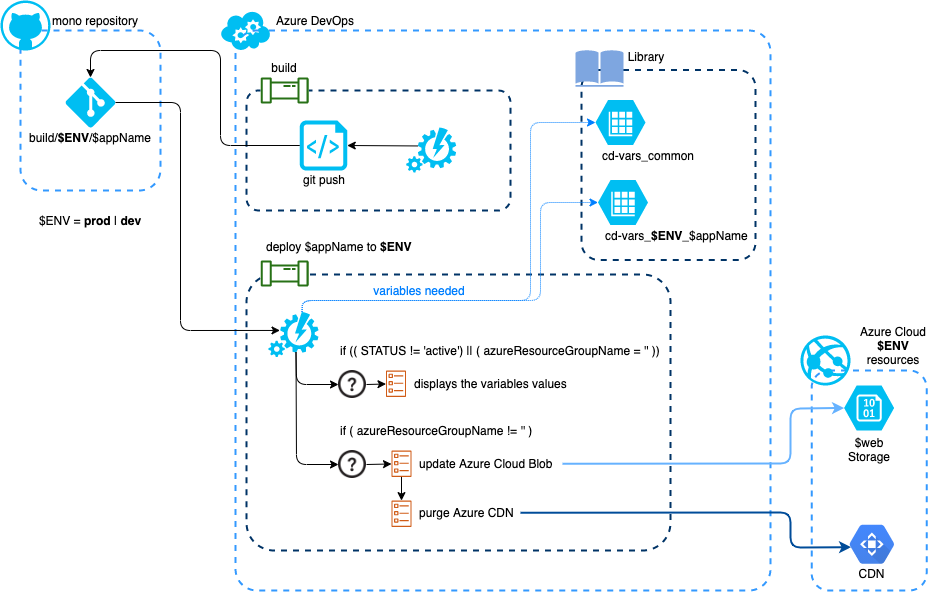

The diagram above was exported from draw.io. Its source (the exported page's mxGraphModel, read from the mxfile embedded in the PNG):
<mxGraphModel dx="988" dy="644" grid="1" gridSize="10" guides="1" tooltips="1" connect="1" arrows="1" fold="1" page="1" pageScale="1" pageWidth="1169" pageHeight="827" math="0" shadow="0">
  <root>
    <mxCell id="Hde26g8wC9V_Qqi3oee4-0" />
    <mxCell id="Hde26g8wC9V_Qqi3oee4-1" parent="Hde26g8wC9V_Qqi3oee4-0" />
    <mxCell id="Hde26g8wC9V_Qqi3oee4-3" value="" style="rounded=1;whiteSpace=wrap;html=1;dashed=1;strokeColor=#3399FF;strokeWidth=2;fillColor=none;arcSize=4;" parent="Hde26g8wC9V_Qqi3oee4-1" vertex="1">
      <mxGeometry x="245" y="30" width="535" height="560" as="geometry" />
    </mxCell>
    <mxCell id="Hde26g8wC9V_Qqi3oee4-113" value="" style="rounded=1;whiteSpace=wrap;html=1;dashed=1;strokeColor=#003366;strokeWidth=2;fillColor=none;arcSize=10;" parent="Hde26g8wC9V_Qqi3oee4-1" vertex="1">
      <mxGeometry x="256" y="274" width="424" height="276" as="geometry" />
    </mxCell>
    <mxCell id="Hde26g8wC9V_Qqi3oee4-2" value="" style="rounded=1;whiteSpace=wrap;html=1;dashed=1;strokeColor=#3399FF;strokeWidth=2;fillColor=none;" parent="Hde26g8wC9V_Qqi3oee4-1" vertex="1">
      <mxGeometry x="30" y="30" width="140" height="160" as="geometry" />
    </mxCell>
    <mxCell id="Hde26g8wC9V_Qqi3oee4-4" value="" style="rounded=1;whiteSpace=wrap;html=1;dashed=1;strokeColor=#003366;strokeWidth=2;fillColor=none;arcSize=10;" parent="Hde26g8wC9V_Qqi3oee4-1" vertex="1">
      <mxGeometry x="256" y="90" width="264" height="120" as="geometry" />
    </mxCell>
    <mxCell id="Hde26g8wC9V_Qqi3oee4-6" value="" style="verticalLabelPosition=bottom;html=1;verticalAlign=top;align=center;strokeColor=none;fillColor=#00BEF2;shape=mxgraph.azure.github_code;pointerEvents=1;rounded=1;dashed=1;" parent="Hde26g8wC9V_Qqi3oee4-1" vertex="1">
      <mxGeometry x="10" width="50" height="50" as="geometry" />
    </mxCell>
    <mxCell id="Hde26g8wC9V_Qqi3oee4-8" value="mono repository" style="text;html=1;strokeColor=none;fillColor=none;align=center;verticalAlign=middle;whiteSpace=wrap;rounded=0;dashed=1;" parent="Hde26g8wC9V_Qqi3oee4-1" vertex="1">
      <mxGeometry x="60" y="10" width="90" height="20" as="geometry" />
    </mxCell>
    <mxCell id="Hde26g8wC9V_Qqi3oee4-9" value="" style="verticalLabelPosition=bottom;html=1;verticalAlign=top;align=center;strokeColor=none;fillColor=#00BEF2;shape=mxgraph.azure.cloud_service;rounded=1;dashed=1;" parent="Hde26g8wC9V_Qqi3oee4-1" vertex="1">
      <mxGeometry x="230" y="10" width="50" height="40" as="geometry" />
    </mxCell>
    <mxCell id="Hde26g8wC9V_Qqi3oee4-10" value="" style="verticalLabelPosition=bottom;html=1;verticalAlign=top;align=center;strokeColor=none;fillColor=#00BEF2;shape=mxgraph.azure.automation;pointerEvents=1;rounded=1;dashed=1;" parent="Hde26g8wC9V_Qqi3oee4-1" vertex="1">
      <mxGeometry x="278" y="311.5" width="50" height="45" as="geometry" />
    </mxCell>
    <mxCell id="Hde26g8wC9V_Qqi3oee4-11" value="Azure DevOps" style="text;html=1;strokeColor=none;fillColor=none;align=center;verticalAlign=middle;whiteSpace=wrap;rounded=0;" parent="Hde26g8wC9V_Qqi3oee4-1" vertex="1">
      <mxGeometry x="280" y="10" width="90" height="20" as="geometry" />
    </mxCell>
    <mxCell id="Hde26g8wC9V_Qqi3oee4-22" style="edgeStyle=orthogonalEdgeStyle;rounded=0;orthogonalLoop=1;jettySize=auto;html=1;exitX=0.5;exitY=1;exitDx=0;exitDy=0;" parent="Hde26g8wC9V_Qqi3oee4-1" source="Hde26g8wC9V_Qqi3oee4-3" target="Hde26g8wC9V_Qqi3oee4-3" edge="1">
      <mxGeometry relative="1" as="geometry" />
    </mxCell>
    <mxCell id="Hde26g8wC9V_Qqi3oee4-39" style="edgeStyle=orthogonalEdgeStyle;rounded=0;orthogonalLoop=1;jettySize=auto;html=1;exitX=1;exitY=0.5;exitDx=0;exitDy=0;entryX=0;entryY=0.5;entryDx=0;entryDy=0;" parent="Hde26g8wC9V_Qqi3oee4-1" edge="1">
      <mxGeometry relative="1" as="geometry">
        <mxPoint x="512" y="275" as="sourcePoint" />
      </mxGeometry>
    </mxCell>
    <mxCell id="Hde26g8wC9V_Qqi3oee4-45" style="edgeStyle=orthogonalEdgeStyle;rounded=0;orthogonalLoop=1;jettySize=auto;html=1;exitX=1;exitY=0.5;exitDx=0;exitDy=0;exitPerimeter=0;entryX=0;entryY=0.5;entryDx=0;entryDy=0;" parent="Hde26g8wC9V_Qqi3oee4-1" edge="1">
      <mxGeometry relative="1" as="geometry">
        <mxPoint x="590" y="458" as="sourcePoint" />
      </mxGeometry>
    </mxCell>
    <mxCell id="Hde26g8wC9V_Qqi3oee4-56" value="" style="rounded=1;whiteSpace=wrap;html=1;dashed=1;strokeColor=#003366;strokeWidth=2;fillColor=none;arcSize=10;" parent="Hde26g8wC9V_Qqi3oee4-1" vertex="1">
      <mxGeometry x="591" y="69.5" width="174" height="190" as="geometry" />
    </mxCell>
    <mxCell id="Hde26g8wC9V_Qqi3oee4-57" value="" style="shadow=0;dashed=0;html=1;strokeColor=none;fillColor=#7EA6E0;labelPosition=center;verticalLabelPosition=bottom;verticalAlign=top;align=center;outlineConnect=0;shape=mxgraph.veeam.library;aspect=fixed;gradientColor=none;" parent="Hde26g8wC9V_Qqi3oee4-1" vertex="1">
      <mxGeometry x="585" y="49.5" width="48" height="36.8" as="geometry" />
    </mxCell>
    <mxCell id="Hde26g8wC9V_Qqi3oee4-60" value="" style="outlineConnect=0;fontColor=#232F3E;gradientColor=none;fillColor=#D05C17;strokeColor=none;dashed=0;verticalLabelPosition=bottom;verticalAlign=top;align=center;html=1;fontSize=12;fontStyle=0;aspect=fixed;pointerEvents=1;shape=mxgraph.aws4.ecs_task;shadow=0;" parent="Hde26g8wC9V_Qqi3oee4-1" vertex="1">
      <mxGeometry x="395.5" y="370.00000000000017" width="20" height="26.5" as="geometry" />
    </mxCell>
    <mxCell id="Hde26g8wC9V_Qqi3oee4-64" value="" style="outlineConnect=0;fontColor=#232F3E;gradientColor=none;fillColor=#D05C17;strokeColor=none;dashed=0;verticalLabelPosition=bottom;verticalAlign=top;align=center;html=1;fontSize=12;fontStyle=0;aspect=fixed;pointerEvents=1;shape=mxgraph.aws4.ecs_task;shadow=0;" parent="Hde26g8wC9V_Qqi3oee4-1" vertex="1">
      <mxGeometry x="401" y="450" width="20" height="26.5" as="geometry" />
    </mxCell>
    <mxCell id="Hde26g8wC9V_Qqi3oee4-65" value="displays the variables values" style="text;html=1;strokeColor=none;fillColor=none;align=left;verticalAlign=middle;whiteSpace=wrap;rounded=0;shadow=0;" parent="Hde26g8wC9V_Qqi3oee4-1" vertex="1">
      <mxGeometry x="421.5" y="373.25000000000006" width="156" height="20" as="geometry" />
    </mxCell>
    <mxCell id="Hde26g8wC9V_Qqi3oee4-66" value="update Azure Cloud Blob" style="text;html=1;strokeColor=none;fillColor=none;align=left;verticalAlign=middle;whiteSpace=wrap;rounded=0;shadow=0;" parent="Hde26g8wC9V_Qqi3oee4-1" vertex="1">
      <mxGeometry x="427" y="453.25" width="145" height="20" as="geometry" />
    </mxCell>
    <mxCell id="Hde26g8wC9V_Qqi3oee4-71" value="" style="outlineConnect=0;fontColor=#232F3E;gradientColor=none;fillColor=#D05C17;strokeColor=none;dashed=0;verticalLabelPosition=bottom;verticalAlign=top;align=center;html=1;fontSize=12;fontStyle=0;aspect=fixed;pointerEvents=1;shape=mxgraph.aws4.ecs_task;shadow=0;" parent="Hde26g8wC9V_Qqi3oee4-1" vertex="1">
      <mxGeometry x="401" y="500" width="20" height="26.5" as="geometry" />
    </mxCell>
    <mxCell id="Hde26g8wC9V_Qqi3oee4-72" value="purge Azure CDN" style="text;html=1;strokeColor=none;fillColor=none;align=left;verticalAlign=middle;whiteSpace=wrap;rounded=0;shadow=0;" parent="Hde26g8wC9V_Qqi3oee4-1" vertex="1">
      <mxGeometry x="427" y="500" width="103" height="24.25" as="geometry" />
    </mxCell>
    <mxCell id="Hde26g8wC9V_Qqi3oee4-73" value="" style="endArrow=classic;html=1;" parent="Hde26g8wC9V_Qqi3oee4-1" source="Hde26g8wC9V_Qqi3oee4-64" target="Hde26g8wC9V_Qqi3oee4-71" edge="1">
      <mxGeometry width="50" height="50" relative="1" as="geometry">
        <mxPoint x="260" y="770" as="sourcePoint" />
        <mxPoint x="310" y="720" as="targetPoint" />
      </mxGeometry>
    </mxCell>
    <mxCell id="Hde26g8wC9V_Qqi3oee4-99" value="$ENV = &lt;b&gt;prod&lt;/b&gt; | &lt;b&gt;dev&lt;/b&gt;" style="text;html=1;strokeColor=none;fillColor=none;align=center;verticalAlign=middle;whiteSpace=wrap;rounded=0;shadow=0;" parent="Hde26g8wC9V_Qqi3oee4-1" vertex="1">
      <mxGeometry x="40" y="210" width="120" height="20" as="geometry" />
    </mxCell>
    <mxCell id="Hde26g8wC9V_Qqi3oee4-107" value="" style="group;fillColor=#ffffff;" parent="Hde26g8wC9V_Qqi3oee4-1" vertex="1" connectable="0">
      <mxGeometry x="270" y="57" width="48.28999999999999" height="46" as="geometry" />
    </mxCell>
    <mxCell id="Hde26g8wC9V_Qqi3oee4-103" value="" style="outlineConnect=0;fontColor=#232F3E;gradientColor=none;fillColor=#277116;strokeColor=none;dashed=0;verticalLabelPosition=bottom;verticalAlign=top;align=center;html=1;fontSize=12;fontStyle=0;aspect=fixed;pointerEvents=1;shape=mxgraph.aws4.iot_analytics_pipeline;" parent="Hde26g8wC9V_Qqi3oee4-107" vertex="1">
      <mxGeometry y="20" width="48.29" height="26" as="geometry" />
    </mxCell>
    <mxCell id="Hde26g8wC9V_Qqi3oee4-105" value="build" style="text;html=1;strokeColor=none;fillColor=none;align=center;verticalAlign=middle;whiteSpace=wrap;rounded=0;" parent="Hde26g8wC9V_Qqi3oee4-107" vertex="1">
      <mxGeometry x="4.1499999999999915" width="40" height="20" as="geometry" />
    </mxCell>
    <mxCell id="Hde26g8wC9V_Qqi3oee4-110" value="" style="group" parent="Hde26g8wC9V_Qqi3oee4-1" vertex="1" connectable="0">
      <mxGeometry x="303.99999999999994" y="120" width="60" height="69" as="geometry" />
    </mxCell>
    <mxCell id="Hde26g8wC9V_Qqi3oee4-26" value="" style="verticalLabelPosition=bottom;html=1;verticalAlign=top;align=center;strokeColor=none;fillColor=#00BEF2;shape=mxgraph.azure.script_file;pointerEvents=1;rounded=1;dashed=1;" parent="Hde26g8wC9V_Qqi3oee4-110" vertex="1">
      <mxGeometry x="5.25" width="47.5" height="50" as="geometry" />
    </mxCell>
    <mxCell id="Hde26g8wC9V_Qqi3oee4-27" value="git push" style="text;html=1;strokeColor=none;fillColor=none;align=center;verticalAlign=middle;whiteSpace=wrap;rounded=0;dashed=1;" parent="Hde26g8wC9V_Qqi3oee4-110" vertex="1">
      <mxGeometry y="49" width="60" height="20" as="geometry" />
    </mxCell>
    <mxCell id="Hde26g8wC9V_Qqi3oee4-111" value="" style="verticalLabelPosition=bottom;html=1;verticalAlign=top;align=center;strokeColor=none;fillColor=#00BEF2;shape=mxgraph.azure.automation;pointerEvents=1;rounded=1;dashed=1;" parent="Hde26g8wC9V_Qqi3oee4-1" vertex="1">
      <mxGeometry x="415.71000000000004" y="127" width="50" height="45" as="geometry" />
    </mxCell>
    <mxCell id="Hde26g8wC9V_Qqi3oee4-112" value="" style="endArrow=classic;html=1;exitX=0.23;exitY=0.41;exitDx=0;exitDy=0;exitPerimeter=0;entryX=1;entryY=0.5;entryDx=0;entryDy=0;entryPerimeter=0;" parent="Hde26g8wC9V_Qqi3oee4-1" source="Hde26g8wC9V_Qqi3oee4-111" target="Hde26g8wC9V_Qqi3oee4-26" edge="1">
      <mxGeometry width="50" height="50" relative="1" as="geometry">
        <mxPoint x="360" y="280" as="sourcePoint" />
        <mxPoint x="410" y="230" as="targetPoint" />
      </mxGeometry>
    </mxCell>
    <mxCell id="Hde26g8wC9V_Qqi3oee4-116" value="" style="group;fillColor=#ffffff;" parent="Hde26g8wC9V_Qqi3oee4-1" vertex="1" connectable="0">
      <mxGeometry x="270" y="236" width="48.289999999999964" height="49.99999999999994" as="geometry" />
    </mxCell>
    <mxCell id="Hde26g8wC9V_Qqi3oee4-117" value="" style="group" parent="Hde26g8wC9V_Qqi3oee4-1" vertex="1" connectable="0">
      <mxGeometry x="75" y="77" width="50" height="70" as="geometry" />
    </mxCell>
    <mxCell id="Hde26g8wC9V_Qqi3oee4-109" value="" style="group" parent="Hde26g8wC9V_Qqi3oee4-117" vertex="1" connectable="0">
      <mxGeometry width="50" height="70" as="geometry" />
    </mxCell>
    <mxCell id="Hde26g8wC9V_Qqi3oee4-88" value="" style="verticalLabelPosition=bottom;html=1;verticalAlign=top;align=center;strokeColor=none;fillColor=#00BEF2;shape=mxgraph.azure.git_repository;rounded=1;dashed=1;" parent="Hde26g8wC9V_Qqi3oee4-109" vertex="1">
      <mxGeometry width="50" height="50" as="geometry" />
    </mxCell>
    <mxCell id="Hde26g8wC9V_Qqi3oee4-89" value="build/&lt;b&gt;$ENV&lt;/b&gt;/$appName" style="text;html=1;strokeColor=none;fillColor=none;align=center;verticalAlign=middle;whiteSpace=wrap;rounded=0;dashed=1;" parent="Hde26g8wC9V_Qqi3oee4-109" vertex="1">
      <mxGeometry x="5" y="50" width="40" height="20" as="geometry" />
    </mxCell>
    <mxCell id="Hde26g8wC9V_Qqi3oee4-118" value="" style="endArrow=classic;html=1;entryX=0.5;entryY=0;entryDx=0;entryDy=0;entryPerimeter=0;exitX=0;exitY=0.5;exitDx=0;exitDy=0;exitPerimeter=0;" parent="Hde26g8wC9V_Qqi3oee4-1" source="Hde26g8wC9V_Qqi3oee4-26" target="Hde26g8wC9V_Qqi3oee4-88" edge="1">
      <mxGeometry width="50" height="50" relative="1" as="geometry">
        <mxPoint x="120" y="320" as="sourcePoint" />
        <mxPoint x="170" y="270" as="targetPoint" />
        <Array as="points">
          <mxPoint x="230" y="145" />
          <mxPoint x="230" y="50" />
          <mxPoint x="100" y="50" />
        </Array>
      </mxGeometry>
    </mxCell>
    <mxCell id="Hde26g8wC9V_Qqi3oee4-119" value="" style="endArrow=classic;html=1;exitX=1;exitY=0.5;exitDx=0;exitDy=0;exitPerimeter=0;entryX=0.23;entryY=0.41;entryDx=0;entryDy=0;entryPerimeter=0;" parent="Hde26g8wC9V_Qqi3oee4-1" source="Hde26g8wC9V_Qqi3oee4-88" target="Hde26g8wC9V_Qqi3oee4-10" edge="1">
      <mxGeometry width="50" height="50" relative="1" as="geometry">
        <mxPoint x="120" y="300" as="sourcePoint" />
        <mxPoint x="170" y="250" as="targetPoint" />
        <Array as="points">
          <mxPoint x="190" y="102" />
          <mxPoint x="190" y="330" />
        </Array>
      </mxGeometry>
    </mxCell>
    <mxCell id="NvtTaU3lkgIVDfhCD0md-0" value="" style="shape=image;html=1;verticalAlign=top;verticalLabelPosition=bottom;labelBackgroundColor=#ffffff;imageAspect=0;aspect=fixed;image=https://cdn0.iconfinder.com/data/icons/glyphpack/34/question-circle-128.png;strokeColor=#003366;gradientColor=none;" parent="Hde26g8wC9V_Qqi3oee4-1" vertex="1">
      <mxGeometry x="348.00000000000006" y="370" width="28" height="28" as="geometry" />
    </mxCell>
    <mxCell id="NvtTaU3lkgIVDfhCD0md-1" value="" style="shape=image;html=1;verticalAlign=top;verticalLabelPosition=bottom;labelBackgroundColor=#ffffff;imageAspect=0;aspect=fixed;image=https://cdn0.iconfinder.com/data/icons/glyphpack/34/question-circle-128.png;strokeColor=#003366;gradientColor=none;" parent="Hde26g8wC9V_Qqi3oee4-1" vertex="1">
      <mxGeometry x="348.00000000000006" y="450" width="28" height="28" as="geometry" />
    </mxCell>
    <mxCell id="NvtTaU3lkgIVDfhCD0md-2" value="if (( STATUS != 'active') || (&amp;nbsp;azureResourceGroupName&lt;span&gt;&amp;nbsp;= '' ))&lt;/span&gt;" style="text;html=1;strokeColor=none;fillColor=none;align=left;verticalAlign=middle;whiteSpace=wrap;rounded=0;" parent="Hde26g8wC9V_Qqi3oee4-1" vertex="1">
      <mxGeometry x="348" y="340" width="332" height="20" as="geometry" />
    </mxCell>
    <mxCell id="NvtTaU3lkgIVDfhCD0md-4" value="" style="verticalLabelPosition=bottom;html=1;verticalAlign=top;align=center;strokeColor=none;fillColor=#00BEF2;shape=mxgraph.azure.storage_table;" parent="Hde26g8wC9V_Qqi3oee4-1" vertex="1">
      <mxGeometry x="605" y="99.5" width="50" height="45" as="geometry" />
    </mxCell>
    <mxCell id="NvtTaU3lkgIVDfhCD0md-5" value="cd-vars_common" style="text;html=1;strokeColor=none;fillColor=none;align=left;verticalAlign=middle;whiteSpace=wrap;rounded=0;" parent="Hde26g8wC9V_Qqi3oee4-1" vertex="1">
      <mxGeometry x="610" y="144.5" width="96.5" height="20" as="geometry" />
    </mxCell>
    <mxCell id="NvtTaU3lkgIVDfhCD0md-6" value="" style="verticalLabelPosition=bottom;html=1;verticalAlign=top;align=center;strokeColor=none;fillColor=#00BEF2;shape=mxgraph.azure.storage_table;" parent="Hde26g8wC9V_Qqi3oee4-1" vertex="1">
      <mxGeometry x="607.5" y="179.5" width="50" height="45" as="geometry" />
    </mxCell>
    <mxCell id="NvtTaU3lkgIVDfhCD0md-7" value="cd-vars_&lt;b&gt;$ENV&lt;/b&gt;_$appName" style="text;html=1;strokeColor=none;fillColor=none;align=left;verticalAlign=middle;whiteSpace=wrap;rounded=0;" parent="Hde26g8wC9V_Qqi3oee4-1" vertex="1">
      <mxGeometry x="612.5" y="224.5" width="147.5" height="20" as="geometry" />
    </mxCell>
    <mxCell id="NvtTaU3lkgIVDfhCD0md-8" value="Library" style="text;html=1;strokeColor=none;fillColor=none;align=center;verticalAlign=middle;whiteSpace=wrap;rounded=0;" parent="Hde26g8wC9V_Qqi3oee4-1" vertex="1">
      <mxGeometry x="636" y="45.5" width="40" height="20" as="geometry" />
    </mxCell>
    <mxCell id="MgbRyvuBcV5IZdZvfxA--0" value="" style="endArrow=classic;html=1;entryX=0;entryY=0.5;entryDx=0;entryDy=0;entryPerimeter=0;exitX=0.67;exitY=0;exitDx=0;exitDy=0;dashed=1;dashPattern=1 1;strokeColor=#007FFF;exitPerimeter=0;" parent="Hde26g8wC9V_Qqi3oee4-1" source="Hde26g8wC9V_Qqi3oee4-10" target="NvtTaU3lkgIVDfhCD0md-4" edge="1">
      <mxGeometry width="50" height="50" relative="1" as="geometry">
        <mxPoint x="370" y="270" as="sourcePoint" />
        <mxPoint x="420" y="220" as="targetPoint" />
        <Array as="points">
          <mxPoint x="312" y="300" />
          <mxPoint x="540" y="300" />
          <mxPoint x="540" y="240" />
          <mxPoint x="540" y="122" />
        </Array>
      </mxGeometry>
    </mxCell>
    <mxCell id="MgbRyvuBcV5IZdZvfxA--1" value="" style="endArrow=classic;html=1;dashed=1;dashPattern=1 1;strokeColor=#007FFF;exitX=0.67;exitY=0;exitDx=0;exitDy=0;entryX=0;entryY=0.5;entryDx=0;entryDy=0;entryPerimeter=0;exitPerimeter=0;" parent="Hde26g8wC9V_Qqi3oee4-1" source="Hde26g8wC9V_Qqi3oee4-10" target="NvtTaU3lkgIVDfhCD0md-6" edge="1">
      <mxGeometry width="50" height="50" relative="1" as="geometry">
        <mxPoint x="540" y="300" as="sourcePoint" />
        <mxPoint x="590" y="250" as="targetPoint" />
        <Array as="points">
          <mxPoint x="312" y="300" />
          <mxPoint x="550" y="300" />
          <mxPoint x="550" y="250" />
          <mxPoint x="550" y="202" />
        </Array>
      </mxGeometry>
    </mxCell>
    <mxCell id="MgbRyvuBcV5IZdZvfxA--2" value="variables needed" style="text;html=1;strokeColor=none;fillColor=none;align=center;verticalAlign=middle;whiteSpace=wrap;rounded=0;fontColor=#007FFF;" parent="Hde26g8wC9V_Qqi3oee4-1" vertex="1">
      <mxGeometry x="364" y="280" width="130" height="20" as="geometry" />
    </mxCell>
    <mxCell id="MgbRyvuBcV5IZdZvfxA--3" value="if (&amp;nbsp;azureResourceGroupName&lt;span&gt;&amp;nbsp;!= '' )&lt;/span&gt;" style="text;html=1;strokeColor=none;fillColor=none;align=left;verticalAlign=middle;whiteSpace=wrap;rounded=0;" parent="Hde26g8wC9V_Qqi3oee4-1" vertex="1">
      <mxGeometry x="348" y="420" width="222" height="20" as="geometry" />
    </mxCell>
    <mxCell id="MgbRyvuBcV5IZdZvfxA--4" value="" style="endArrow=classic;html=1;strokeColor=#000000;fontColor=#000000;exitX=1;exitY=0.5;exitDx=0;exitDy=0;" parent="Hde26g8wC9V_Qqi3oee4-1" source="NvtTaU3lkgIVDfhCD0md-0" target="Hde26g8wC9V_Qqi3oee4-60" edge="1">
      <mxGeometry width="50" height="50" relative="1" as="geometry">
        <mxPoint x="420" y="390" as="sourcePoint" />
        <mxPoint x="470" y="340" as="targetPoint" />
      </mxGeometry>
    </mxCell>
    <mxCell id="MgbRyvuBcV5IZdZvfxA--5" value="" style="endArrow=classic;html=1;strokeColor=#000000;fontColor=#000000;exitX=0.55;exitY=0.9;exitDx=0;exitDy=0;exitPerimeter=0;entryX=0;entryY=0.5;entryDx=0;entryDy=0;" parent="Hde26g8wC9V_Qqi3oee4-1" source="Hde26g8wC9V_Qqi3oee4-10" target="NvtTaU3lkgIVDfhCD0md-0" edge="1">
      <mxGeometry width="50" height="50" relative="1" as="geometry">
        <mxPoint x="290" y="440" as="sourcePoint" />
        <mxPoint x="340" y="390" as="targetPoint" />
        <Array as="points">
          <mxPoint x="306" y="384" />
        </Array>
      </mxGeometry>
    </mxCell>
    <mxCell id="MgbRyvuBcV5IZdZvfxA--6" value="" style="endArrow=classic;html=1;strokeColor=#000000;fontColor=#000000;exitX=0.55;exitY=0.9;exitDx=0;exitDy=0;exitPerimeter=0;entryX=0;entryY=0.5;entryDx=0;entryDy=0;" parent="Hde26g8wC9V_Qqi3oee4-1" source="Hde26g8wC9V_Qqi3oee4-10" target="NvtTaU3lkgIVDfhCD0md-1" edge="1">
      <mxGeometry width="50" height="50" relative="1" as="geometry">
        <mxPoint x="270" y="460" as="sourcePoint" />
        <mxPoint x="320" y="410" as="targetPoint" />
        <Array as="points">
          <mxPoint x="306" y="464" />
        </Array>
      </mxGeometry>
    </mxCell>
    <mxCell id="MgbRyvuBcV5IZdZvfxA--7" value="" style="endArrow=classic;html=1;strokeColor=#000000;fontColor=#000000;exitX=1;exitY=0.5;exitDx=0;exitDy=0;" parent="Hde26g8wC9V_Qqi3oee4-1" source="NvtTaU3lkgIVDfhCD0md-1" target="Hde26g8wC9V_Qqi3oee4-64" edge="1">
      <mxGeometry width="50" height="50" relative="1" as="geometry">
        <mxPoint x="310" y="550" as="sourcePoint" />
        <mxPoint x="360" y="500" as="targetPoint" />
      </mxGeometry>
    </mxCell>
    <mxCell id="fOc7Hp80vATh6xbAicy9-0" value="" style="rounded=1;whiteSpace=wrap;html=1;dashed=1;strokeColor=#3399FF;strokeWidth=2;fillColor=none;" parent="Hde26g8wC9V_Qqi3oee4-1" vertex="1">
      <mxGeometry x="821.13" y="370" width="115" height="220" as="geometry" />
    </mxCell>
    <mxCell id="fOc7Hp80vATh6xbAicy9-1" value="" style="verticalLabelPosition=bottom;html=1;verticalAlign=top;align=center;strokeColor=none;fillColor=#00BEF2;shape=mxgraph.azure.storage_blob;" parent="Hde26g8wC9V_Qqi3oee4-1" vertex="1">
      <mxGeometry x="853.63" y="385" width="50" height="45" as="geometry" />
    </mxCell>
    <mxCell id="fOc7Hp80vATh6xbAicy9-3" value="$web&lt;br&gt;Storage" style="text;html=1;strokeColor=none;fillColor=none;align=center;verticalAlign=middle;whiteSpace=wrap;rounded=0;" parent="Hde26g8wC9V_Qqi3oee4-1" vertex="1">
      <mxGeometry x="858.63" y="439" width="40" height="20" as="geometry" />
    </mxCell>
    <mxCell id="fOc7Hp80vATh6xbAicy9-4" value="" style="verticalLabelPosition=bottom;html=1;verticalAlign=top;align=center;strokeColor=none;fillColor=#00BEF2;shape=mxgraph.azure.azure_website;pointerEvents=1;gradientColor=none;" parent="Hde26g8wC9V_Qqi3oee4-1" vertex="1">
      <mxGeometry x="810" y="335" width="50" height="50" as="geometry" />
    </mxCell>
    <mxCell id="fOc7Hp80vATh6xbAicy9-5" value="Azure Cloud &lt;b&gt;$ENV&lt;/b&gt;&lt;br&gt;resources" style="text;html=1;strokeColor=none;fillColor=none;align=center;verticalAlign=middle;whiteSpace=wrap;rounded=0;" parent="Hde26g8wC9V_Qqi3oee4-1" vertex="1">
      <mxGeometry x="860" y="320" width="86.37" height="50" as="geometry" />
    </mxCell>
    <mxCell id="96FLCzwYA-WUHl6GN6qe-0" value="" style="shape=mxgraph.gcp.networking.cloud_cdn;html=1;fillColor=#4387FD;gradientColor=#4683EA;strokeColor=none;verticalLabelPosition=bottom;verticalAlign=top;align=center;" parent="Hde26g8wC9V_Qqi3oee4-1" vertex="1">
      <mxGeometry x="859.11" y="524.25" width="44.52" height="39" as="geometry" />
    </mxCell>
    <mxCell id="96FLCzwYA-WUHl6GN6qe-1" value="CDN" style="text;html=1;strokeColor=none;fillColor=none;align=center;verticalAlign=middle;whiteSpace=wrap;rounded=0;" parent="Hde26g8wC9V_Qqi3oee4-1" vertex="1">
      <mxGeometry x="862.74" y="563.25" width="37.26" height="20" as="geometry" />
    </mxCell>
    <mxCell id="96FLCzwYA-WUHl6GN6qe-2" value="" style="endArrow=classic;html=1;strokeColor=#66B2FF;fontColor=#000000;exitX=1;exitY=0.5;exitDx=0;exitDy=0;entryX=0;entryY=0.5;entryDx=0;entryDy=0;entryPerimeter=0;strokeWidth=2;" parent="Hde26g8wC9V_Qqi3oee4-1" source="Hde26g8wC9V_Qqi3oee4-66" target="fOc7Hp80vATh6xbAicy9-1" edge="1">
      <mxGeometry width="50" height="50" relative="1" as="geometry">
        <mxPoint x="670" y="480" as="sourcePoint" />
        <mxPoint x="720" y="430" as="targetPoint" />
        <Array as="points">
          <mxPoint x="800" y="463" />
          <mxPoint x="800" y="408" />
        </Array>
      </mxGeometry>
    </mxCell>
    <mxCell id="96FLCzwYA-WUHl6GN6qe-4" value="" style="endArrow=classic;html=1;strokeColor=#004C99;fontColor=#000000;exitX=1;exitY=0.5;exitDx=0;exitDy=0;entryX=0.033;entryY=0.574;entryDx=0;entryDy=0;entryPerimeter=0;strokeWidth=2;" parent="Hde26g8wC9V_Qqi3oee4-1" source="Hde26g8wC9V_Qqi3oee4-72" target="96FLCzwYA-WUHl6GN6qe-0" edge="1">
      <mxGeometry width="50" height="50" relative="1" as="geometry">
        <mxPoint x="690" y="560" as="sourcePoint" />
        <mxPoint x="740" y="510" as="targetPoint" />
        <Array as="points">
          <mxPoint x="800" y="512" />
          <mxPoint x="800" y="547" />
        </Array>
      </mxGeometry>
    </mxCell>
    <mxCell id="Hde26g8wC9V_Qqi3oee4-104" value="" style="outlineConnect=0;fontColor=#232F3E;gradientColor=none;fillColor=#277116;strokeColor=none;dashed=0;verticalLabelPosition=bottom;verticalAlign=top;align=center;html=1;fontSize=12;fontStyle=0;aspect=fixed;pointerEvents=1;shape=mxgraph.aws4.iot_analytics_pipeline;" parent="Hde26g8wC9V_Qqi3oee4-1" vertex="1">
      <mxGeometry x="270" y="259.99999999999994" width="48.29" height="26" as="geometry" />
    </mxCell>
    <mxCell id="Hde26g8wC9V_Qqi3oee4-106" value="deploy $appName to &lt;b&gt;$ENV&lt;/b&gt;" style="text;html=1;strokeColor=none;fillColor=none;align=left;verticalAlign=middle;whiteSpace=wrap;rounded=0;" parent="Hde26g8wC9V_Qqi3oee4-1" vertex="1">
      <mxGeometry x="274.14" y="236" width="165.86" height="20" as="geometry" />
    </mxCell>
  </root>
</mxGraphModel>